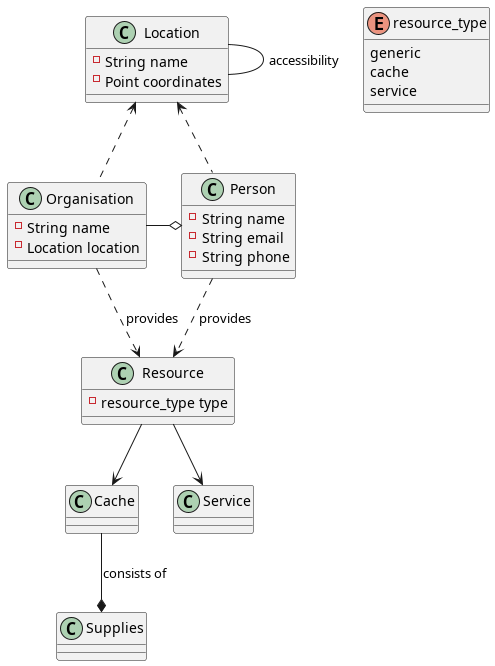

The diagram above was rendered by PlantUML. Its source (embedded in the PNG):
@startuml

Class Cache {
}

Class Location {
   -String name
   -Point coordinates
}

Class Organisation {
   -String name
   -Location location
}

Class Person {
   -String name
   -String email
   -String phone
}

enum resource_type {
   generic
   cache
   service
}

Class Resource {
   -resource_type type
}

Class Service {
}

Class Supplies {
}


Cache --* Supplies : consists of

Location -- Location : accessibility

Organisation ..> Resource : provides
Person       ..> Resource : provides

Resource --> Cache
Resource --> Service

Organisation -o Person

Location <.. Organisation
Location <.. Person

@enduml